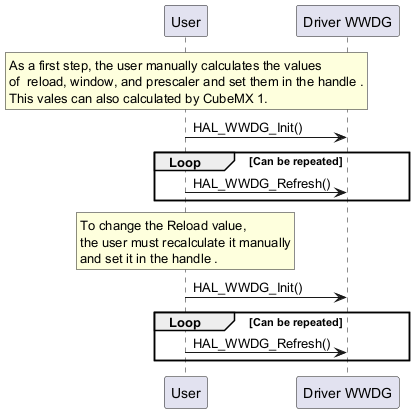

The diagram above was rendered by PlantUML. Its source (embedded in the PNG):
@startuml

rnote over "User"
As a first step, the user manually calculates the values
of  reload, window, and prescaler and set them in the handle .
This vales can also calculated by CubeMX 1.
endrnote

"User"->"Driver WWDG" : HAL_WWDG_Init()
group Loop [Can be repeated]
"User" -> "Driver WWDG" : HAL_WWDG_Refresh()
end

rnote over "User"
 To change the Reload value,
 the user must recalculate it manually
 and set it in the handle .
endrnote

"User"->"Driver WWDG" : HAL_WWDG_Init()
group Loop [Can be repeated]
"User" -> "Driver WWDG" : HAL_WWDG_Refresh()

end

@enduml